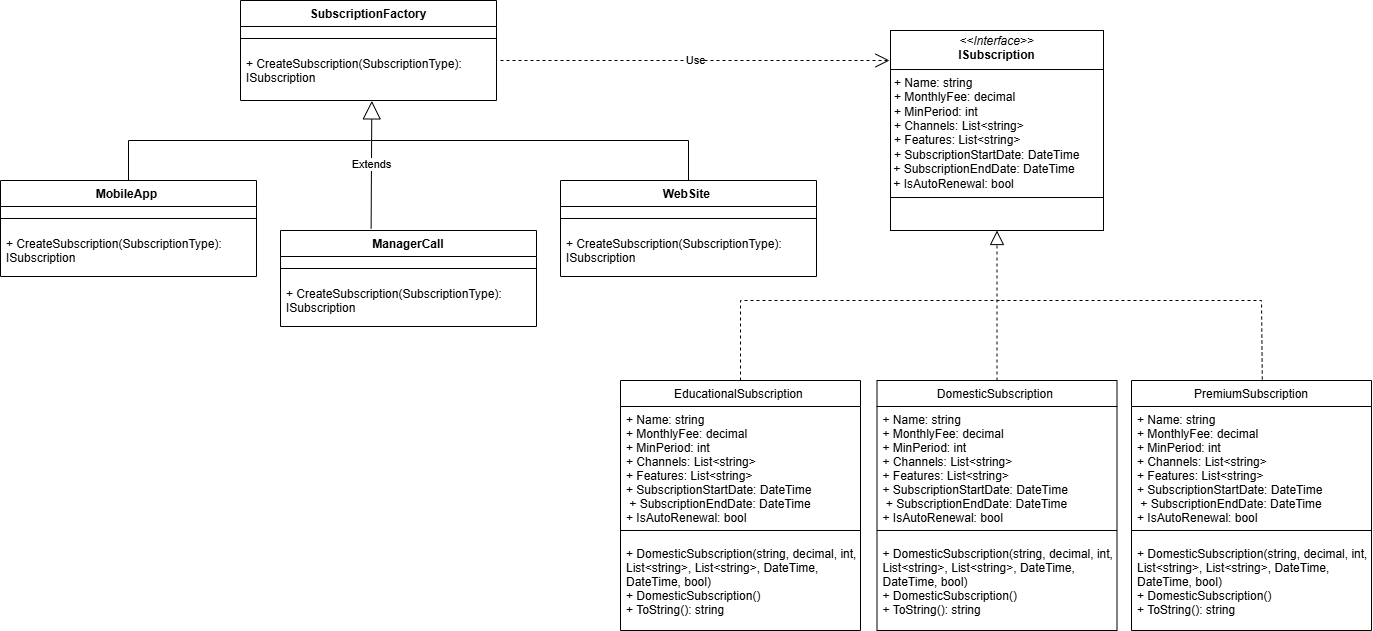

The diagram above was exported from draw.io. Its source (the exported page's mxGraphModel, read from the mxfile embedded in the PNG):
<mxGraphModel dx="2620" dy="965" grid="1" gridSize="10" guides="1" tooltips="1" connect="1" arrows="1" fold="1" page="1" pageScale="1" pageWidth="827" pageHeight="1169" math="0" shadow="0">
  <root>
    <mxCell id="WIyWlLk6GJQsqaUBKTNV-0" />
    <mxCell id="WIyWlLk6GJQsqaUBKTNV-1" parent="WIyWlLk6GJQsqaUBKTNV-0" />
    <mxCell id="zkfFHV4jXpPFQw0GAbJ--17" value="DomesticSubscription " style="swimlane;fontStyle=0;align=center;verticalAlign=top;childLayout=stackLayout;horizontal=1;startSize=26;horizontalStack=0;resizeParent=1;resizeLast=0;collapsible=1;marginBottom=0;rounded=0;shadow=0;strokeWidth=1;" parent="WIyWlLk6GJQsqaUBKTNV-1" vertex="1">
      <mxGeometry x="746.5" y="400" width="240" height="250" as="geometry">
        <mxRectangle x="550" y="140" width="160" height="26" as="alternateBounds" />
      </mxGeometry>
    </mxCell>
    <mxCell id="zkfFHV4jXpPFQw0GAbJ--18" value="+ Name: string&#10;+ MonthlyFee: decimal &#10;+ MinPeriod: int &#10;+ Channels: List&lt;string&gt;&#10;+ Features: List&lt;string&gt;&#10;+ SubscriptionStartDate: DateTime &#10; + SubscriptionEndDate: DateTime &#10;+ IsAutoRenewal: bool" style="text;align=left;verticalAlign=top;spacingLeft=4;spacingRight=4;overflow=hidden;rotatable=0;points=[[0,0.5],[1,0.5]];portConstraint=eastwest;" parent="zkfFHV4jXpPFQw0GAbJ--17" vertex="1">
      <mxGeometry y="26" width="240" height="114" as="geometry" />
    </mxCell>
    <mxCell id="zkfFHV4jXpPFQw0GAbJ--23" value="" style="line;html=1;strokeWidth=1;align=left;verticalAlign=middle;spacingTop=-1;spacingLeft=3;spacingRight=3;rotatable=0;labelPosition=right;points=[];portConstraint=eastwest;" parent="zkfFHV4jXpPFQw0GAbJ--17" vertex="1">
      <mxGeometry y="140" width="240" height="20" as="geometry" />
    </mxCell>
    <mxCell id="zkfFHV4jXpPFQw0GAbJ--24" value="+ DomesticSubscription(string, decimal, int,&#10;List&lt;string&gt;, List&lt;string&gt;, DateTime,&#10;DateTime, bool)&#10;+ DomesticSubscription()&#10;+ ToString(): string" style="text;align=left;verticalAlign=top;spacingLeft=4;spacingRight=4;overflow=hidden;rotatable=0;points=[[0,0.5],[1,0.5]];portConstraint=eastwest;" parent="zkfFHV4jXpPFQw0GAbJ--17" vertex="1">
      <mxGeometry y="160" width="240" height="80" as="geometry" />
    </mxCell>
    <mxCell id="9nPRfYIzJQOjhc8io1ZJ-0" value="&lt;p style=&quot;margin:0px;margin-top:4px;text-align:center;&quot;&gt;&lt;i&gt;&amp;lt;&amp;lt;Interface&amp;gt;&amp;gt;&lt;/i&gt;&lt;br&gt;&lt;b&gt;ISubscription&lt;/b&gt;&lt;/p&gt;&lt;hr size=&quot;1&quot; style=&quot;border-style:solid;&quot;&gt;&lt;p style=&quot;margin:0px;margin-left:4px;&quot;&gt;+ Name: string&lt;br&gt;+ MonthlyFee: decimal&amp;nbsp;&lt;/p&gt;&lt;p style=&quot;margin:0px;margin-left:4px;&quot;&gt;+&amp;nbsp;MinPeriod: int&amp;nbsp;&lt;/p&gt;&lt;p style=&quot;margin:0px;margin-left:4px;&quot;&gt;+&amp;nbsp;Channels:&amp;nbsp;List&amp;lt;string&amp;gt;&lt;/p&gt;&lt;p style=&quot;margin:0px;margin-left:4px;&quot;&gt;+&amp;nbsp;Features:&amp;nbsp;List&amp;lt;string&amp;gt;&lt;/p&gt;&lt;p style=&quot;margin:0px;margin-left:4px;&quot;&gt;+&amp;nbsp;SubscriptionStartDate:&amp;nbsp;DateTime&amp;nbsp;&lt;/p&gt;&amp;nbsp;+ SubscriptionEndDate: DateTime&amp;nbsp;&lt;div&gt;&amp;nbsp;+&amp;nbsp;IsAutoRenewal: bool&lt;br&gt;&lt;hr size=&quot;1&quot; style=&quot;border-style:solid;&quot;&gt;&lt;p style=&quot;margin:0px;margin-left:4px;&quot;&gt;&lt;br&gt;&lt;/p&gt;&lt;/div&gt;" style="verticalAlign=top;align=left;overflow=fill;html=1;whiteSpace=wrap;" vertex="1" parent="WIyWlLk6GJQsqaUBKTNV-1">
      <mxGeometry x="760" y="50" width="213" height="200" as="geometry" />
    </mxCell>
    <mxCell id="9nPRfYIzJQOjhc8io1ZJ-9" value="EducationalSubscription " style="swimlane;fontStyle=0;align=center;verticalAlign=top;childLayout=stackLayout;horizontal=1;startSize=26;horizontalStack=0;resizeParent=1;resizeLast=0;collapsible=1;marginBottom=0;rounded=0;shadow=0;strokeWidth=1;" vertex="1" parent="WIyWlLk6GJQsqaUBKTNV-1">
      <mxGeometry x="490" y="400" width="240" height="250" as="geometry">
        <mxRectangle x="550" y="140" width="160" height="26" as="alternateBounds" />
      </mxGeometry>
    </mxCell>
    <mxCell id="9nPRfYIzJQOjhc8io1ZJ-10" value="+ Name: string&#10;+ MonthlyFee: decimal &#10;+ MinPeriod: int &#10;+ Channels: List&lt;string&gt;&#10;+ Features: List&lt;string&gt;&#10;+ SubscriptionStartDate: DateTime &#10; + SubscriptionEndDate: DateTime &#10;+ IsAutoRenewal: bool" style="text;align=left;verticalAlign=top;spacingLeft=4;spacingRight=4;overflow=hidden;rotatable=0;points=[[0,0.5],[1,0.5]];portConstraint=eastwest;" vertex="1" parent="9nPRfYIzJQOjhc8io1ZJ-9">
      <mxGeometry y="26" width="240" height="114" as="geometry" />
    </mxCell>
    <mxCell id="9nPRfYIzJQOjhc8io1ZJ-11" value="" style="line;html=1;strokeWidth=1;align=left;verticalAlign=middle;spacingTop=-1;spacingLeft=3;spacingRight=3;rotatable=0;labelPosition=right;points=[];portConstraint=eastwest;" vertex="1" parent="9nPRfYIzJQOjhc8io1ZJ-9">
      <mxGeometry y="140" width="240" height="20" as="geometry" />
    </mxCell>
    <mxCell id="9nPRfYIzJQOjhc8io1ZJ-12" value="+ DomesticSubscription(string, decimal, int,&#10;List&lt;string&gt;, List&lt;string&gt;, DateTime,&#10;DateTime, bool)&#10;+ DomesticSubscription()&#10;+ ToString(): string" style="text;align=left;verticalAlign=top;spacingLeft=4;spacingRight=4;overflow=hidden;rotatable=0;points=[[0,0.5],[1,0.5]];portConstraint=eastwest;" vertex="1" parent="9nPRfYIzJQOjhc8io1ZJ-9">
      <mxGeometry y="160" width="240" height="80" as="geometry" />
    </mxCell>
    <mxCell id="9nPRfYIzJQOjhc8io1ZJ-13" value="PremiumSubscription" style="swimlane;fontStyle=0;align=center;verticalAlign=top;childLayout=stackLayout;horizontal=1;startSize=26;horizontalStack=0;resizeParent=1;resizeLast=0;collapsible=1;marginBottom=0;rounded=0;shadow=0;strokeWidth=1;" vertex="1" parent="WIyWlLk6GJQsqaUBKTNV-1">
      <mxGeometry x="1001" y="400" width="240" height="250" as="geometry">
        <mxRectangle x="550" y="140" width="160" height="26" as="alternateBounds" />
      </mxGeometry>
    </mxCell>
    <mxCell id="9nPRfYIzJQOjhc8io1ZJ-14" value="+ Name: string&#10;+ MonthlyFee: decimal &#10;+ MinPeriod: int &#10;+ Channels: List&lt;string&gt;&#10;+ Features: List&lt;string&gt;&#10;+ SubscriptionStartDate: DateTime &#10; + SubscriptionEndDate: DateTime &#10;+ IsAutoRenewal: bool" style="text;align=left;verticalAlign=top;spacingLeft=4;spacingRight=4;overflow=hidden;rotatable=0;points=[[0,0.5],[1,0.5]];portConstraint=eastwest;" vertex="1" parent="9nPRfYIzJQOjhc8io1ZJ-13">
      <mxGeometry y="26" width="240" height="114" as="geometry" />
    </mxCell>
    <mxCell id="9nPRfYIzJQOjhc8io1ZJ-15" value="" style="line;html=1;strokeWidth=1;align=left;verticalAlign=middle;spacingTop=-1;spacingLeft=3;spacingRight=3;rotatable=0;labelPosition=right;points=[];portConstraint=eastwest;" vertex="1" parent="9nPRfYIzJQOjhc8io1ZJ-13">
      <mxGeometry y="140" width="240" height="20" as="geometry" />
    </mxCell>
    <mxCell id="9nPRfYIzJQOjhc8io1ZJ-16" value="+ DomesticSubscription(string, decimal, int,&#10;List&lt;string&gt;, List&lt;string&gt;, DateTime,&#10;DateTime, bool)&#10;+ DomesticSubscription()&#10;+ ToString(): string" style="text;align=left;verticalAlign=top;spacingLeft=4;spacingRight=4;overflow=hidden;rotatable=0;points=[[0,0.5],[1,0.5]];portConstraint=eastwest;" vertex="1" parent="9nPRfYIzJQOjhc8io1ZJ-13">
      <mxGeometry y="160" width="240" height="80" as="geometry" />
    </mxCell>
    <mxCell id="9nPRfYIzJQOjhc8io1ZJ-17" value="SubscriptionFactory" style="swimlane;fontStyle=1;align=center;verticalAlign=top;childLayout=stackLayout;horizontal=1;startSize=26;horizontalStack=0;resizeParent=1;resizeParentMax=0;resizeLast=0;collapsible=1;marginBottom=0;whiteSpace=wrap;html=1;" vertex="1" parent="WIyWlLk6GJQsqaUBKTNV-1">
      <mxGeometry x="110" y="20" width="256" height="100" as="geometry" />
    </mxCell>
    <mxCell id="9nPRfYIzJQOjhc8io1ZJ-19" value="" style="line;strokeWidth=1;fillColor=none;align=left;verticalAlign=middle;spacingTop=-1;spacingLeft=3;spacingRight=3;rotatable=0;labelPosition=right;points=[];portConstraint=eastwest;strokeColor=inherit;" vertex="1" parent="9nPRfYIzJQOjhc8io1ZJ-17">
      <mxGeometry y="26" width="256" height="24" as="geometry" />
    </mxCell>
    <mxCell id="9nPRfYIzJQOjhc8io1ZJ-20" value="+ CreateSubscription(SubscriptionType): ISubscription" style="text;strokeColor=none;fillColor=none;align=left;verticalAlign=top;spacingLeft=4;spacingRight=4;overflow=hidden;rotatable=0;points=[[0,0.5],[1,0.5]];portConstraint=eastwest;whiteSpace=wrap;html=1;" vertex="1" parent="9nPRfYIzJQOjhc8io1ZJ-17">
      <mxGeometry y="50" width="256" height="50" as="geometry" />
    </mxCell>
    <mxCell id="9nPRfYIzJQOjhc8io1ZJ-21" value="WebSite&amp;nbsp;" style="swimlane;fontStyle=1;align=center;verticalAlign=top;childLayout=stackLayout;horizontal=1;startSize=26;horizontalStack=0;resizeParent=1;resizeParentMax=0;resizeLast=0;collapsible=1;marginBottom=0;whiteSpace=wrap;html=1;" vertex="1" parent="WIyWlLk6GJQsqaUBKTNV-1">
      <mxGeometry x="430" y="200" width="256" height="96" as="geometry" />
    </mxCell>
    <mxCell id="9nPRfYIzJQOjhc8io1ZJ-22" value="" style="line;strokeWidth=1;fillColor=none;align=left;verticalAlign=middle;spacingTop=-1;spacingLeft=3;spacingRight=3;rotatable=0;labelPosition=right;points=[];portConstraint=eastwest;strokeColor=inherit;" vertex="1" parent="9nPRfYIzJQOjhc8io1ZJ-21">
      <mxGeometry y="26" width="256" height="24" as="geometry" />
    </mxCell>
    <mxCell id="9nPRfYIzJQOjhc8io1ZJ-23" value="+ CreateSubscription(SubscriptionType): ISubscription" style="text;strokeColor=none;fillColor=none;align=left;verticalAlign=top;spacingLeft=4;spacingRight=4;overflow=hidden;rotatable=0;points=[[0,0.5],[1,0.5]];portConstraint=eastwest;whiteSpace=wrap;html=1;" vertex="1" parent="9nPRfYIzJQOjhc8io1ZJ-21">
      <mxGeometry y="50" width="256" height="46" as="geometry" />
    </mxCell>
    <mxCell id="9nPRfYIzJQOjhc8io1ZJ-24" value="MobileApp&amp;nbsp;" style="swimlane;fontStyle=1;align=center;verticalAlign=top;childLayout=stackLayout;horizontal=1;startSize=26;horizontalStack=0;resizeParent=1;resizeParentMax=0;resizeLast=0;collapsible=1;marginBottom=0;whiteSpace=wrap;html=1;" vertex="1" parent="WIyWlLk6GJQsqaUBKTNV-1">
      <mxGeometry x="-130" y="200" width="256" height="96" as="geometry" />
    </mxCell>
    <mxCell id="9nPRfYIzJQOjhc8io1ZJ-25" value="" style="line;strokeWidth=1;fillColor=none;align=left;verticalAlign=middle;spacingTop=-1;spacingLeft=3;spacingRight=3;rotatable=0;labelPosition=right;points=[];portConstraint=eastwest;strokeColor=inherit;" vertex="1" parent="9nPRfYIzJQOjhc8io1ZJ-24">
      <mxGeometry y="26" width="256" height="24" as="geometry" />
    </mxCell>
    <mxCell id="9nPRfYIzJQOjhc8io1ZJ-26" value="+ CreateSubscription(SubscriptionType): ISubscription" style="text;strokeColor=none;fillColor=none;align=left;verticalAlign=top;spacingLeft=4;spacingRight=4;overflow=hidden;rotatable=0;points=[[0,0.5],[1,0.5]];portConstraint=eastwest;whiteSpace=wrap;html=1;" vertex="1" parent="9nPRfYIzJQOjhc8io1ZJ-24">
      <mxGeometry y="50" width="256" height="46" as="geometry" />
    </mxCell>
    <mxCell id="9nPRfYIzJQOjhc8io1ZJ-27" value="ManagerCall" style="swimlane;fontStyle=1;align=center;verticalAlign=top;childLayout=stackLayout;horizontal=1;startSize=26;horizontalStack=0;resizeParent=1;resizeParentMax=0;resizeLast=0;collapsible=1;marginBottom=0;whiteSpace=wrap;html=1;" vertex="1" parent="WIyWlLk6GJQsqaUBKTNV-1">
      <mxGeometry x="150" y="250" width="256" height="96" as="geometry" />
    </mxCell>
    <mxCell id="9nPRfYIzJQOjhc8io1ZJ-28" value="" style="line;strokeWidth=1;fillColor=none;align=left;verticalAlign=middle;spacingTop=-1;spacingLeft=3;spacingRight=3;rotatable=0;labelPosition=right;points=[];portConstraint=eastwest;strokeColor=inherit;" vertex="1" parent="9nPRfYIzJQOjhc8io1ZJ-27">
      <mxGeometry y="26" width="256" height="24" as="geometry" />
    </mxCell>
    <mxCell id="9nPRfYIzJQOjhc8io1ZJ-29" value="+ CreateSubscription(SubscriptionType): ISubscription" style="text;strokeColor=none;fillColor=none;align=left;verticalAlign=top;spacingLeft=4;spacingRight=4;overflow=hidden;rotatable=0;points=[[0,0.5],[1,0.5]];portConstraint=eastwest;whiteSpace=wrap;html=1;" vertex="1" parent="9nPRfYIzJQOjhc8io1ZJ-27">
      <mxGeometry y="50" width="256" height="46" as="geometry" />
    </mxCell>
    <mxCell id="9nPRfYIzJQOjhc8io1ZJ-30" value="" style="endArrow=block;dashed=1;endFill=0;endSize=12;html=1;rounded=0;exitX=0.5;exitY=0;exitDx=0;exitDy=0;entryX=0.5;entryY=1;entryDx=0;entryDy=0;" edge="1" parent="WIyWlLk6GJQsqaUBKTNV-1" source="zkfFHV4jXpPFQw0GAbJ--17" target="9nPRfYIzJQOjhc8io1ZJ-0">
      <mxGeometry width="160" relative="1" as="geometry">
        <mxPoint x="1040" y="246" as="sourcePoint" />
        <mxPoint x="1040" y="180" as="targetPoint" />
      </mxGeometry>
    </mxCell>
    <mxCell id="9nPRfYIzJQOjhc8io1ZJ-31" value="" style="endArrow=none;dashed=1;html=1;rounded=0;exitX=0.5;exitY=0;exitDx=0;exitDy=0;" edge="1" parent="WIyWlLk6GJQsqaUBKTNV-1" source="9nPRfYIzJQOjhc8io1ZJ-9">
      <mxGeometry width="50" height="50" relative="1" as="geometry">
        <mxPoint x="610" y="440" as="sourcePoint" />
        <mxPoint x="870" y="320" as="targetPoint" />
        <Array as="points">
          <mxPoint x="610" y="320" />
          <mxPoint x="720" y="320" />
        </Array>
      </mxGeometry>
    </mxCell>
    <mxCell id="9nPRfYIzJQOjhc8io1ZJ-32" value="" style="endArrow=none;dashed=1;html=1;rounded=0;exitX=0.545;exitY=-0.004;exitDx=0;exitDy=0;exitPerimeter=0;" edge="1" parent="WIyWlLk6GJQsqaUBKTNV-1" source="9nPRfYIzJQOjhc8io1ZJ-13">
      <mxGeometry width="50" height="50" relative="1" as="geometry">
        <mxPoint x="1130" y="400" as="sourcePoint" />
        <mxPoint x="870" y="320" as="targetPoint" />
        <Array as="points">
          <mxPoint x="1131" y="320" />
        </Array>
      </mxGeometry>
    </mxCell>
    <mxCell id="9nPRfYIzJQOjhc8io1ZJ-34" value="Extends" style="endArrow=block;endSize=16;endFill=0;html=1;rounded=0;exitX=0.354;exitY=-0.021;exitDx=0;exitDy=0;exitPerimeter=0;entryX=0.513;entryY=1.008;entryDx=0;entryDy=0;entryPerimeter=0;" edge="1" parent="WIyWlLk6GJQsqaUBKTNV-1" source="9nPRfYIzJQOjhc8io1ZJ-27" target="9nPRfYIzJQOjhc8io1ZJ-20">
      <mxGeometry width="160" relative="1" as="geometry">
        <mxPoint x="120" y="390" as="sourcePoint" />
        <mxPoint x="240" y="160" as="targetPoint" />
      </mxGeometry>
    </mxCell>
    <mxCell id="9nPRfYIzJQOjhc8io1ZJ-35" value="" style="endArrow=none;html=1;rounded=0;exitX=0.5;exitY=0;exitDx=0;exitDy=0;" edge="1" parent="WIyWlLk6GJQsqaUBKTNV-1" source="9nPRfYIzJQOjhc8io1ZJ-24">
      <mxGeometry width="50" height="50" relative="1" as="geometry">
        <mxPoint y="190" as="sourcePoint" />
        <mxPoint x="240" y="160" as="targetPoint" />
        <Array as="points">
          <mxPoint x="-2" y="160" />
        </Array>
      </mxGeometry>
    </mxCell>
    <mxCell id="9nPRfYIzJQOjhc8io1ZJ-36" value="" style="endArrow=none;html=1;rounded=0;exitX=0.5;exitY=0;exitDx=0;exitDy=0;" edge="1" parent="WIyWlLk6GJQsqaUBKTNV-1" source="9nPRfYIzJQOjhc8io1ZJ-21">
      <mxGeometry width="50" height="50" relative="1" as="geometry">
        <mxPoint x="450" y="180" as="sourcePoint" />
        <mxPoint x="240" y="160" as="targetPoint" />
        <Array as="points">
          <mxPoint x="558" y="160" />
        </Array>
      </mxGeometry>
    </mxCell>
    <mxCell id="9nPRfYIzJQOjhc8io1ZJ-37" value="Use" style="endArrow=open;endSize=12;dashed=1;html=1;rounded=0;" edge="1" parent="WIyWlLk6GJQsqaUBKTNV-1">
      <mxGeometry width="160" relative="1" as="geometry">
        <mxPoint x="370" y="80" as="sourcePoint" />
        <mxPoint x="759" y="80" as="targetPoint" />
      </mxGeometry>
    </mxCell>
  </root>
</mxGraphModel>